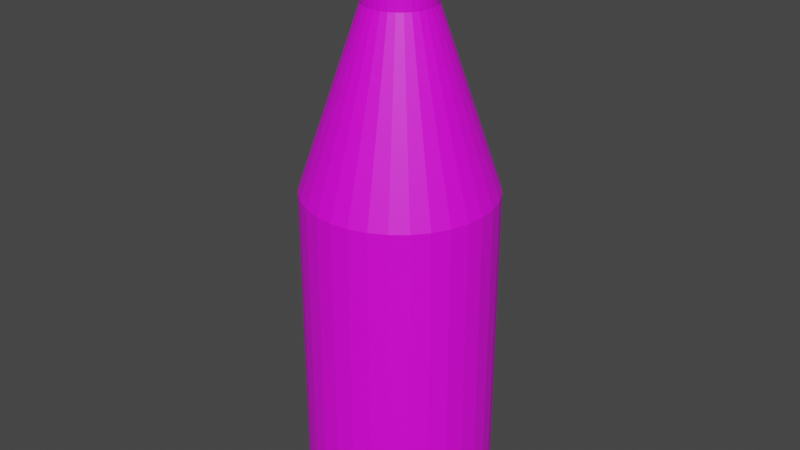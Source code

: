 # Source: Drinkie.blend  (saved by Blender 3.5.10; exported with 4.5.12 LTS)
import bpy
from mathutils import Matrix  # noqa: F401  (used for matrix-valued properties, if any)

bpy.ops.wm.read_factory_settings(use_empty=True)
scene = bpy.context.scene
scene.name = 'Scene'

# ---- collections
col_collection = bpy.data.collections.new('Collection'); scene.collection.children.link(col_collection)

# ---- images (referenced by path relative to the original .blend; pixels are not part of the script)
import os
ASSET_DIR = os.environ.get("B2B_ASSET_DIR", "")  # directory of the original .blend (textures are referenced by path, not embedded)
HERE = os.path.dirname(os.path.abspath(__file__))  # packed textures are extracted next to this script under _unpacked/

def load_image(name, relpath, width, height, colorspace="sRGB"):
    """Load a texture the original file referenced (path relative to the .blend, or extracted next to this script)."""
    p = next((c for c in (os.path.join(HERE, relpath), os.path.join(ASSET_DIR, relpath)) if relpath and os.path.exists(c)), "")
    if p:
        img = bpy.data.images.load(p, check_existing=True)
        img.name = name
    else:  # same state as the original file: an image datablock whose file is absent (Cycles renders it pink)
        img = bpy.data.images.new(name, width, height)
        img.source = "FILE"
        img.filepath = "//" + (relpath or name)
    img.colorspace_settings.name = colorspace
    return img
img_drinkie_png = load_image('drinkie.png', 'drinkie.png', 1024, 1024, 'sRGB')

# ---- materials (node trees are filled in below, after node groups)
mat_material_001 = bpy.data.materials.new('Material.001')
mat_material_001.use_transparent_shadow = False

# ---- material node trees
mat_material_001.use_nodes = True; mat_material_001.node_tree.nodes.clear()
_N = mat_material_001.node_tree.nodes; _L = mat_material_001.node_tree.links
n0 = _N.new('ShaderNodeBsdfPrincipled'); n0.name = 'Principled BSDF'; n0.location = (10, 300)
n0.distribution = 'GGX'
n0.subsurface_method = 'RANDOM_WALK_SKIN'
n0.inputs[3].default_value = 1.45
n0.inputs[27].default_value = (0.0, 0.0, 0.0, 1.0)
n0.inputs[28].default_value = 1.0
n1 = _N.new('ShaderNodeOutputMaterial'); n1.name = 'Material Output'; n1.location = (300, 300)
n2 = _N.new('ShaderNodeTexImage'); n2.name = 'Image Texture'; n2.location = (32, 613)
n2.image = img_drinkie_png
_L.new(n0.outputs[0], n1.inputs[0])
_L.new(n2.outputs[0], n0.inputs[0])
n1.is_active_output = True

# ---- world
world_world = bpy.data.worlds.new('World'); scene.world = world_world
world_world.use_nodes = True; world_world.node_tree.nodes.clear()
_N = world_world.node_tree.nodes; _L = world_world.node_tree.links
n0 = _N.new('ShaderNodeOutputWorld'); n0.name = 'World Output'; n0.location = (300, 300)
n1 = _N.new('ShaderNodeBackground'); n1.name = 'Background'; n1.location = (10, 300)
n1.inputs[0].default_value = (0.05088, 0.05088, 0.05088, 1.0)
_L.new(n1.outputs[0], n0.inputs[0])
n0.is_active_output = True
world_world.color = (0.05088, 0.05088, 0.05088)
world_world.use_sun_shadow = False
world_world.sun_shadow_jitter_overblur = 0.0

# ---- meshes
me_cylinder = bpy.data.meshes.new('Cylinder')
me_cylinder.from_pydata([(0.0, 1.0, -1.0), (0.0, 1.0, 2.513), (0.1951, 0.9808, -1.0), (0.1951, 0.9808, 2.513), (0.3827, 0.9239, -1.0), (0.3827, 0.9239, 2.513), (0.5556, 0.8315, -1.0), (0.5556, 0.8315, 2.513), (0.7071, 0.7071, -1.0), (0.7071, 0.7071, 2.513), (0.8315, 0.5556, -1.0), (0.8315, 0.5556, 2.513), (0.9239, 0.3827, -1.0), (0.9239, 0.3827, 2.513), (0.9808, 0.1951, -1.0), (0.9808, 0.1951, 2.513), (1.0, 0.0, -1.0), (1.0, 0.0, 2.513), (0.9808, -0.1951, -1.0), (0.9808, -0.1951, 2.513), (0.9239, -0.3827, -1.0), (0.9239, -0.3827, 2.513), (0.8315, -0.5556, -1.0), (0.8315, -0.5556, 2.513), (0.7071, -0.7071, -1.0), (0.7071, -0.7071, 2.513), (0.5556, -0.8315, -1.0), (0.5556, -0.8315, 2.513), (0.3827, -0.9239, -1.0), (0.3827, -0.9239, 2.513), (0.1951, -0.9808, -1.0), (0.1951, -0.9808, 2.513), (0.0, -1.0, -1.0), (0.0, -1.0, 2.513), (-0.1951, -0.9808, -1.0), (-0.1951, -0.9808, 2.513), (-0.3827, -0.9239, -1.0), (-0.3827, -0.9239, 2.513), (-0.5556, -0.8315, -1.0), (-0.5556, -0.8315, 2.513), (-0.7071, -0.7071, -1.0), (-0.7071, -0.7071, 2.513), (-0.8315, -0.5556, -1.0), (-0.8315, -0.5556, 2.513), (-0.9239, -0.3827, -1.0), (-0.9239, -0.3827, 2.513), (-0.9808, -0.1951, -1.0), (-0.9808, -0.1951, 2.513), (-1.0, 0.0, -1.0), (-1.0, 0.0, 2.513), (-0.9808, 0.1951, -1.0), (-0.9808, 0.1951, 2.513), (-0.9239, 0.3827, -1.0), (-0.9239, 0.3827, 2.513), (-0.8315, 0.5556, -1.0), (-0.8315, 0.5556, 2.513), (-0.7071, 0.7071, -1.0), (-0.7071, 0.7071, 2.513), (-0.5556, 0.8315, -1.0), (-0.5556, 0.8315, 2.513), (-0.3827, 0.9239, -1.0), (-0.3827, 0.9239, 2.513), (-0.1951, 0.9808, -1.0), (-0.1951, 0.9808, 2.513), (0.07182, 0.3611, 4.381), (4.951e-08, 0.3681, 4.381), (0.1409, 0.3401, 4.381), (0.2045, 0.3061, 4.381), (0.2603, 0.2603, 4.381), (0.3061, 0.2045, 4.381), (0.3401, 0.1409, 4.381), (0.3611, 0.07182, 4.381), (0.3681, 9.415e-09, 4.381), (0.3611, -0.07182, 4.381), (0.3401, -0.1409, 4.381), (0.3061, -0.2045, 4.381), (0.2603, -0.2603, 4.381), (0.2045, -0.3061, 4.381), (0.1409, -0.3401, 4.381), (0.07182, -0.3611, 4.381), (4.951e-08, -0.3681, 4.381), (-0.07182, -0.3611, 4.381), (-0.1409, -0.3401, 4.381), (-0.2045, -0.3061, 4.381), (-0.2603, -0.2603, 4.381), (-0.3061, -0.2045, 4.381), (-0.3401, -0.1409, 4.381), (-0.3611, -0.07182, 4.381), (-0.3681, 9.415e-09, 4.381), (-0.3611, 0.07182, 4.381), (-0.3401, 0.1409, 4.381), (-0.3061, 0.2045, 4.381), (-0.2603, 0.2603, 4.381), (-0.2045, 0.3061, 4.381), (-0.1409, 0.3401, 4.381), (-0.07182, 0.3611, 4.381), (0.07182, 0.3611, 5.213), (-9.699e-08, 0.3681, 5.213), (0.1409, 0.3401, 5.213), (0.2045, 0.3061, 5.213), (0.2603, 0.2603, 5.213), (0.3061, 0.2045, 5.213), (0.3401, 0.1409, 5.213), (0.3611, 0.07182, 5.213), (0.3681, 9.415e-09, 5.213), (0.3611, -0.07182, 5.213), (0.3401, -0.1409, 5.213), (0.3061, -0.2045, 5.213), (0.2603, -0.2603, 5.213), (0.2045, -0.3061, 5.213), (0.1409, -0.3401, 5.213), (0.07182, -0.3611, 5.213), (-9.699e-08, -0.3681, 5.213), (-0.07182, -0.3611, 5.213), (-0.1409, -0.3401, 5.213), (-0.2045, -0.3061, 5.213), (-0.2603, -0.2603, 5.213), (-0.3061, -0.2045, 5.213), (-0.3401, -0.1409, 5.213), (-0.3611, -0.07182, 5.213), (-0.3681, 9.415e-09, 5.213), (-0.3611, 0.07182, 5.213), (-0.3401, 0.1409, 5.213), (-0.3061, 0.2045, 5.213), (-0.2603, 0.2603, 5.213), (-0.2045, 0.3061, 5.213), (-0.1409, 0.3401, 5.213), (-0.07182, 0.3611, 5.213)], [], [(0, 1, 3, 2), (2, 3, 5, 4), (4, 5, 7, 6), (6, 7, 9, 8), (8, 9, 11, 10), (10, 11, 13, 12), (12, 13, 15, 14), (14, 15, 17, 16), (16, 17, 19, 18), (18, 19, 21, 20), (20, 21, 23, 22), (22, 23, 25, 24), (24, 25, 27, 26), (26, 27, 29, 28), (28, 29, 31, 30), (30, 31, 33, 32), (32, 33, 35, 34), (34, 35, 37, 36), (36, 37, 39, 38), (38, 39, 41, 40), (40, 41, 43, 42), (42, 43, 45, 44), (44, 45, 47, 46), (46, 47, 49, 48), (48, 49, 51, 50), (50, 51, 53, 52), (52, 53, 55, 54), (54, 55, 57, 56), (56, 57, 59, 58), (58, 59, 61, 60), (19, 17, 72, 73), (60, 61, 63, 62), (62, 63, 1, 0), (0, 2, 4, 6, 8, 10, 12, 14, 16, 18, 20, 22, 24, 26, 28, 30, 32, 34, 36, 38, 40, 42, 44, 46, 48, 50, 52, 54, 56, 58, 60, 62), (89, 88, 120, 121), (37, 35, 81, 82), (55, 53, 90, 91), (11, 9, 68, 69), (29, 27, 77, 78), (47, 45, 86, 87), (3, 1, 65, 64), (1, 63, 95, 65), (21, 19, 73, 74), (39, 37, 82, 83), (57, 55, 91, 92), (13, 11, 69, 70), (31, 29, 78, 79), (49, 47, 87, 88), (5, 3, 64, 66), (23, 21, 74, 75), (41, 39, 83, 84), (59, 57, 92, 93), (15, 13, 70, 71), (33, 31, 79, 80), (51, 49, 88, 89), (7, 5, 66, 67), (25, 23, 75, 76), (43, 41, 84, 85), (61, 59, 93, 94), (17, 15, 71, 72), (35, 33, 80, 81), (53, 51, 89, 90), (9, 7, 67, 68), (27, 25, 76, 77), (45, 43, 85, 86), (63, 61, 94, 95), (96, 97, 127, 126, 125, 124, 123, 122, 121, 120, 119, 118, 117, 116, 115, 114, 113, 112, 111, 110, 109, 108, 107, 106, 105, 104, 103, 102, 101, 100, 99, 98), (76, 75, 107, 108), (90, 89, 121, 122), (77, 76, 108, 109), (91, 90, 122, 123), (78, 77, 109, 110), (64, 65, 97, 96), (92, 91, 123, 124), (79, 78, 110, 111), (66, 64, 96, 98), (93, 92, 124, 125), (80, 79, 111, 112), (67, 66, 98, 99), (94, 93, 125, 126), (81, 80, 112, 113), (68, 67, 99, 100), (95, 94, 126, 127), (82, 81, 113, 114), (69, 68, 100, 101), (65, 95, 127, 97), (83, 82, 114, 115), (70, 69, 101, 102), (84, 83, 115, 116), (71, 70, 102, 103), (85, 84, 116, 117), (72, 71, 103, 104), (86, 85, 117, 118), (73, 72, 104, 105), (87, 86, 118, 119), (74, 73, 105, 106), (88, 87, 119, 120), (75, 74, 106, 107)])
_uv = me_cylinder.uv_layers.new(name='UVMap')
_uv.uv.foreach_set('vector', [0.1137, 1.0, 0.1137, 0.4422, 0.1388, 0.4415, 0.1388, 0.9993, 0.1388, 0.9993, 0.1388, 0.4415, 0.1624, 0.4402, 0.1624, 0.998, 0.1624, 0.998, 0.1624, 0.4402, 0.1837, 0.4383, 0.1837, 0.996, 0.1837, 0.996, 0.1837, 0.4383, 0.2018, 0.4358, 0.2018, 0.9936, 0.652, 0.9944, 0.6468, 0.4366, 0.6649, 0.4389, 0.6701, 0.9966, 0.6701, 0.9966, 0.6649, 0.4389, 0.6862, 0.4405, 0.6914, 0.9983, 0.6914, 0.9983, 0.6862, 0.4405, 0.7099, 0.4415, 0.7151, 0.9993, 0.7151, 0.9993, 0.7099, 0.4415, 0.735, 0.4419, 0.7402, 0.9996, 0.5331, 1.0, 0.5331, 0.4422, 0.5587, 0.4422, 0.5587, 1.0, 0.5587, 1.0, 0.5587, 0.4422, 0.5838, 0.4415, 0.5838, 0.9993, 0.5838, 0.9993, 0.5838, 0.4415, 0.6074, 0.4402, 0.6074, 0.998, 0.6074, 0.998, 0.6074, 0.4402, 0.6287, 0.4383, 0.6287, 0.996, 0.6287, 0.996, 0.6287, 0.4383, 0.6468, 0.4358, 0.6468, 0.9936, 0.3675, 0.9951, 0.3675, 0.4373, 0.3887, 0.4393, 0.3887, 0.9971, 0.3887, 0.9971, 0.3887, 0.4393, 0.4124, 0.4406, 0.4124, 0.9984, 0.4124, 0.9984, 0.4124, 0.4406, 0.4375, 0.4413, 0.4375, 0.9991, 0.4375, 0.9991, 0.4375, 0.4413, 0.4631, 0.4413, 0.4631, 0.9991, 0.4631, 0.9991, 0.4631, 0.4413, 0.4882, 0.4406, 0.4882, 0.9984, 0.4882, 0.9984, 0.4882, 0.4406, 0.5118, 0.4393, 0.5118, 0.9971, 0.5118, 0.9971, 0.5118, 0.4393, 0.5331, 0.4373, 0.5331, 0.9951, 0.2018, 0.996, 0.2018, 0.4383, 0.2231, 0.4402, 0.2231, 0.998, 0.2231, 0.998, 0.2231, 0.4402, 0.2467, 0.4415, 0.2467, 0.9993, 0.2467, 0.9993, 0.2467, 0.4415, 0.2718, 0.4422, 0.2718, 1.0, 0.2718, 1.0, 0.2718, 0.4422, 0.2974, 0.4422, 0.2974, 1.0, 0.2974, 1.0, 0.2974, 0.4422, 0.3225, 0.4415, 0.3225, 0.9993, 0.3225, 0.9993, 0.3225, 0.4415, 0.3462, 0.4402, 0.3462, 0.998, 0.3462, 0.998, 0.3462, 0.4402, 0.3675, 0.4383, 0.3675, 0.996, 0.0, 0.9936, 0.0, 0.4358, 0.0181, 0.4383, 0.0181, 0.996, 0.0181, 0.996, 0.0181, 0.4383, 0.03937, 0.4402, 0.03937, 0.998, 0.03937, 0.998, 0.03937, 0.4402, 0.06302, 0.4415, 0.06302, 0.9993, 0.5587, 0.4422, 0.5331, 0.4422, 0.5412, 0.1344, 0.5506, 0.1344, 0.06302, 0.9993, 0.06302, 0.4415, 0.08812, 0.4422, 0.08812, 1.0, 0.08812, 1.0, 0.08812, 0.4422, 0.1137, 0.4422, 0.1137, 1.0, 0.7402, 0.1433, 0.7452, 0.1126, 0.755, 0.08369, 0.7692, 0.05764, 0.7873, 0.0355, 0.8085, 0.0181, 0.8322, 0.00611, 0.8573, 0.0, 0.8829, 0.0, 0.908, 0.00611, 0.9316, 0.0181, 0.9529, 0.0355, 0.971, 0.05764, 0.9852, 0.08369, 0.995, 0.1126, 1.0, 0.1433, 1.0, 0.1747, 0.995, 0.2054, 0.9852, 0.2343, 0.971, 0.2604, 0.9529, 0.2825, 0.9316, 0.2999, 0.908, 0.3119, 0.8829, 0.318, 0.8573, 0.318, 0.8322, 0.3119, 0.8085, 0.2999, 0.7873, 0.2825, 0.7692, 0.2604, 0.755, 0.2343, 0.7452, 0.2054, 0.7402, 0.1747, 0.2986, 0.1342, 0.2893, 0.1344, 0.2893, 0.002373, 0.2986, 0.002122, 0.4882, 0.4406, 0.4631, 0.4413, 0.455, 0.1335, 0.4642, 0.1333, 0.3675, 0.4383, 0.3462, 0.4402, 0.3073, 0.1337, 0.3151, 0.133, 0.6649, 0.4389, 0.6468, 0.4366, 0.7077, 0.1321, 0.7144, 0.1329, 0.3887, 0.4393, 0.3675, 0.4373, 0.4198, 0.1321, 0.4276, 0.1328, 0.2718, 0.4422, 0.2467, 0.4415, 0.2707, 0.1342, 0.2799, 0.1344, 0.1388, 0.4415, 0.1137, 0.4422, 0.1056, 0.1344, 0.1149, 0.1342, 0.1137, 0.4422, 0.08812, 0.4422, 0.0962, 0.1344, 0.1056, 0.1344, 0.5838, 0.4415, 0.5587, 0.4422, 0.5506, 0.1344, 0.5598, 0.1342, 0.5118, 0.4393, 0.4882, 0.4406, 0.4642, 0.1333, 0.4729, 0.1328, 0.0181, 0.4383, 0.0, 0.4358, 0.06376, 0.1321, 0.07042, 0.133, 0.6862, 0.4405, 0.6649, 0.4389, 0.7144, 0.1329, 0.7222, 0.1335, 0.4124, 0.4406, 0.3887, 0.4393, 0.4276, 0.1328, 0.4363, 0.1333, 0.2974, 0.4422, 0.2718, 0.4422, 0.2799, 0.1344, 0.2893, 0.1344, 0.1624, 0.4402, 0.1388, 0.4415, 0.1149, 0.1342, 0.1236, 0.1337, 0.6074, 0.4402, 0.5838, 0.4415, 0.5598, 0.1342, 0.5685, 0.1337, 0.5331, 0.4373, 0.5118, 0.4393, 0.4729, 0.1328, 0.4808, 0.1321, 0.03937, 0.4402, 0.0181, 0.4383, 0.07042, 0.133, 0.07826, 0.1337, 0.7099, 0.4415, 0.6862, 0.4405, 0.7222, 0.1335, 0.7309, 0.1339, 0.4375, 0.4413, 0.4124, 0.4406, 0.4363, 0.1333, 0.4456, 0.1335, 0.3225, 0.4415, 0.2974, 0.4422, 0.2893, 0.1344, 0.2986, 0.1342, 0.1837, 0.4383, 0.1624, 0.4402, 0.1236, 0.1337, 0.1314, 0.133, 0.6287, 0.4383, 0.6074, 0.4402, 0.5685, 0.1337, 0.5764, 0.133, 0.2231, 0.4402, 0.2018, 0.4383, 0.2541, 0.133, 0.262, 0.1337, 0.06302, 0.4415, 0.03937, 0.4402, 0.07826, 0.1337, 0.08696, 0.1342, 0.735, 0.4419, 0.7099, 0.4415, 0.7309, 0.1339, 0.7402, 0.134, 0.4631, 0.4413, 0.4375, 0.4413, 0.4456, 0.1335, 0.455, 0.1335, 0.3462, 0.4402, 0.3225, 0.4415, 0.2986, 0.1342, 0.3073, 0.1337, 0.2018, 0.4358, 0.1837, 0.4383, 0.1314, 0.133, 0.1381, 0.1321, 0.6468, 0.4358, 0.6287, 0.4383, 0.5764, 0.133, 0.583, 0.1321, 0.2467, 0.4415, 0.2231, 0.4402, 0.262, 0.1337, 0.2707, 0.1342, 0.08812, 0.4422, 0.06302, 0.4415, 0.08696, 0.1342, 0.0962, 0.1344, 0.7508, 0.4139, 0.7456, 0.4043, 0.742, 0.3936, 0.7402, 0.3823, 0.7402, 0.3708, 0.742, 0.3595, 0.7456, 0.3488, 0.7508, 0.3392, 0.7575, 0.3311, 0.7653, 0.3247, 0.774, 0.3203, 0.7833, 0.318, 0.7927, 0.318, 0.8019, 0.3203, 0.8107, 0.3247, 0.8185, 0.3311, 0.8251, 0.3392, 0.8304, 0.3488, 0.834, 0.3595, 0.8358, 0.3708, 0.8358, 0.3823, 0.834, 0.3936, 0.8304, 0.4043, 0.8251, 0.4139, 0.8185, 0.422, 0.8107, 0.4284, 0.8019, 0.4328, 0.7927, 0.4351, 0.7833, 0.4351, 0.774, 0.4328, 0.7653, 0.4284, 0.7575, 0.422, 0.5764, 0.133, 0.5685, 0.1337, 0.5685, 0.001628, 0.5764, 0.0009118, 0.3073, 0.1337, 0.2986, 0.1342, 0.2986, 0.002122, 0.3073, 0.001628, 0.583, 0.1321, 0.5764, 0.133, 0.5764, 0.0009118, 0.583, 0.0, 0.3151, 0.133, 0.3073, 0.1337, 0.3073, 0.001628, 0.3151, 0.0009118, 0.4276, 0.1328, 0.4198, 0.1321, 0.4198, 0.0, 0.4276, 0.0007164, 0.1149, 0.1342, 0.1056, 0.1344, 0.1056, 0.002373, 0.1149, 0.002122, 0.3218, 0.1321, 0.3151, 0.133, 0.3151, 0.0009118, 0.3218, 0.0, 0.4363, 0.1333, 0.4276, 0.1328, 0.4276, 0.0007164, 0.4363, 0.00121, 0.1236, 0.1337, 0.1149, 0.1342, 0.1149, 0.002122, 0.1236, 0.001628, 0.07826, 0.1337, 0.07042, 0.133, 0.07042, 0.0009118, 0.07826, 0.001628, 0.4456, 0.1335, 0.4363, 0.1333, 0.4363, 0.00121, 0.4456, 0.001461, 0.1314, 0.133, 0.1236, 0.1337, 0.1236, 0.001628, 0.1314, 0.0009118, 0.08696, 0.1342, 0.07826, 0.1337, 0.07826, 0.001628, 0.08696, 0.002122, 0.455, 0.1335, 0.4456, 0.1335, 0.4456, 0.001461, 0.455, 0.001461, 0.1381, 0.1321, 0.1314, 0.133, 0.1314, 0.0009118, 0.1381, 0.0, 0.0962, 0.1344, 0.08696, 0.1342, 0.08696, 0.002122, 0.0962, 0.002373, 0.4642, 0.1333, 0.455, 0.1335, 0.455, 0.001461, 0.4642, 0.00121, 0.7144, 0.1329, 0.7077, 0.1321, 0.7065, 0.0, 0.7131, 0.0008185, 0.1056, 0.1344, 0.0962, 0.1344, 0.0962, 0.002373, 0.1056, 0.002373, 0.4729, 0.1328, 0.4642, 0.1333, 0.4642, 0.00121, 0.4729, 0.0007164, 0.7222, 0.1335, 0.7144, 0.1329, 0.7131, 0.0008185, 0.721, 0.001425, 0.4808, 0.1321, 0.4729, 0.1328, 0.4729, 0.0007164, 0.4808, 0.0, 0.7309, 0.1339, 0.7222, 0.1335, 0.721, 0.001425, 0.7297, 0.001797, 0.262, 0.1337, 0.2541, 0.133, 0.2541, 0.0009118, 0.262, 0.001628, 0.7402, 0.134, 0.7309, 0.1339, 0.7297, 0.001797, 0.7389, 0.001919, 0.2707, 0.1342, 0.262, 0.1337, 0.262, 0.001628, 0.2707, 0.002122, 0.5506, 0.1344, 0.5412, 0.1344, 0.5412, 0.002373, 0.5506, 0.002373, 0.2799, 0.1344, 0.2707, 0.1342, 0.2707, 0.002122, 0.2799, 0.002373, 0.5598, 0.1342, 0.5506, 0.1344, 0.5506, 0.002373, 0.5598, 0.002122, 0.2893, 0.1344, 0.2799, 0.1344, 0.2799, 0.002373, 0.2893, 0.002373, 0.5685, 0.1337, 0.5598, 0.1342, 0.5598, 0.002122, 0.5685, 0.001628])
me_cylinder.materials.append(mat_material_001)
me_cylinder.update()

# ---- objects
ob_cylinder = bpy.data.objects.new('Cylinder', me_cylinder)

# ---- transforms, parenting, visibility, modifiers, constraints
ob_cylinder.location = (0.0, 0.0, 0.0)

# ---- collection membership
col_collection.objects.link(ob_cylinder)

# ---- scene / render settings (as saved in the file)
scene.frame_start = 1; scene.frame_end = 250; scene.frame_set(1)
scene.render.engine = 'BLENDER_EEVEE_NEXT'
scene.cycles.sampling_pattern = 'TABULATED_SOBOL'
scene.view_settings.view_transform = 'Filmic'
bpy.context.view_layer.update()

# ---- added for rendering (the .blend has no active camera and no usable light): camera, sun
cam_auto = bpy.data.cameras.new('AutoCamera')
cam_auto.lens = 50.0
cam_auto.sensor_width = 36.0
cam_auto.clip_end = 1000.0
ob_auto_camera = bpy.data.objects.new('AutoCamera', cam_auto)
scene.collection.objects.link(ob_auto_camera)
ob_auto_camera.location = (6.31589, -7.57906, 7.1591)
ob_auto_camera.rotation_euler = (1.09748, -7.21219e-08, 0.694738)
scene.camera = ob_auto_camera
light_auto_sun = bpy.data.lights.new('AutoSun', 'SUN')
light_auto_sun.energy = 3.0
light_auto_sun.angle = 0.0523599
ob_auto_sun = bpy.data.objects.new('AutoSun', light_auto_sun)
scene.collection.objects.link(ob_auto_sun)
ob_auto_sun.rotation_euler = (0.872665, 0.174533, 0.523599)
bpy.context.view_layer.update()
